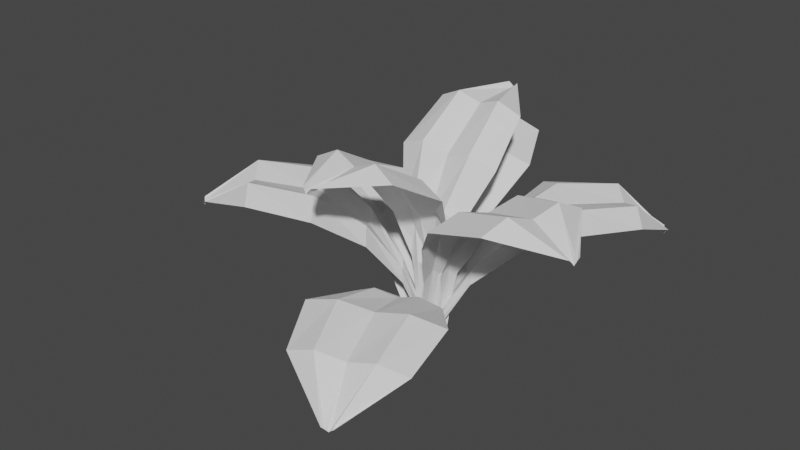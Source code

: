 # Source: fern.blend  (saved by Blender 2.80.75; exported with 4.5.12 LTS)
import bpy
from mathutils import Matrix  # noqa: F401  (used for matrix-valued properties, if any)

bpy.ops.wm.read_factory_settings(use_empty=True)
scene = bpy.context.scene
scene.name = 'Scene'

# ---- collections
col_collection = bpy.data.collections.new('Collection'); scene.collection.children.link(col_collection)

# ---- world
world_world = bpy.data.worlds.new('World'); scene.world = world_world
world_world.use_nodes = True; world_world.node_tree.nodes.clear()
_N = world_world.node_tree.nodes; _L = world_world.node_tree.links
n0 = _N.new('ShaderNodeOutputWorld'); n0.name = 'World Output'; n0.location = (300, 300)
n1 = _N.new('ShaderNodeBackground'); n1.name = 'Background'; n1.location = (10, 300)
n1.inputs[0].default_value = (0.05088, 0.05088, 0.05088, 1.0)
_L.new(n1.outputs[0], n0.inputs[0])
n0.is_active_output = True
world_world.color = (0.05088, 0.05088, 0.05088)
world_world.use_sun_shadow = False
world_world.sun_shadow_jitter_overblur = 0.0

# ---- meshes
me_plane_007 = bpy.data.meshes.new('Plane.007')
me_plane_007.from_pydata([(0.1874, 0.1812, 0.5238), (0.09061, -0.1427, 0.5313), (1.627, -0.3546, 1.403), (1.599, -0.4473, 1.405), (0.8447, 0.4091, 1.323), (0.5253, -0.6595, 1.347), (1.039, -0.7169, 1.502), (1.307, 0.182, 1.481), (0.4479, 0.3115, 0.9722), (0.2426, -0.3752, 0.9881), (0.05276, 0.1955, -0.002309), (-0.0365, -0.1031, 0.004606), (0.1389, 0.01994, 0.5539), (1.613, -0.4023, 1.351), (0.6849, -0.1246, 1.361), (1.173, -0.2668, 1.518), (0.3451, -0.03122, 1.007), (0.008131, 0.04622, 0.001149), (1.62, -0.3784, 1.381), (0.7643, 0.1445, 1.431), (1.24, -0.04016, 1.589), (0.396, 0.1423, 1.079), (0.1626, 0.1028, 0.6281), (0.03044, 0.1209, -0.0002723), (0.1142, -0.05915, 0.6318), (-0.01419, -0.02844, 0.003185), (1.606, -0.4247, 1.382), (0.6046, -0.3898, 1.443), (1.105, -0.4897, 1.599), (0.2934, -0.201, 1.087), (-0.2143, 0.1856, 0.5121), (0.1107, 0.2787, 0.5117), (-0.5402, 1.766, 1.239), (-0.4471, 1.792, 1.239), (-0.7629, 0.6929, 1.263), (0.3097, 0.9999, 1.261), (0.0813, 1.476, 1.369), (-0.821, 1.218, 1.371), (-0.4658, 0.3781, 0.9429), (0.2234, 0.5754, 0.942), (-0.1521, 0.01365, 0.0005648), (0.1476, 0.09946, 0.0001467), (-0.05237, 0.2343, 0.5381), (-0.4925, 1.775, 1.186), (-0.2272, 0.8485, 1.288), (-0.3704, 1.349, 1.396), (-0.1218, 0.4789, 0.9687), (-0.002247, 0.05656, 0.0003557), (-0.5164, 1.771, 1.217), (-0.4969, 0.7778, 1.365), (-0.5976, 1.291, 1.473), (-0.2957, 0.4356, 1.045), (-0.1353, 0.2171, 0.6141), (-0.07719, 0.03513, 0.0007671), (0.02726, 0.2636, 0.6139), (0.07268, 0.07803, 0.0005581), (-0.4699, 1.784, 1.216), (0.03934, 0.9313, 1.364), (-0.1465, 1.42, 1.472), (0.04887, 0.5343, 1.044), (-0.3977, 0.004307, 0.4073), (-0.2936, 0.326, 0.4036), (-2.038, 0.6626, 0.4867), (-2.009, 0.7547, 0.4856), (-1.344, -0.09279, 0.8726), (-1.001, 0.9687, 0.8602), (-1.527, 1.045, 0.7688), (-1.816, 0.1517, 0.7792), (-0.8311, -0.05098, 0.7154), (-0.6106, 0.6311, 0.7075), (-0.05369, -0.09782, -0.0006233), (0.04223, 0.1988, -0.004085), (-0.3567, 0.169, 0.429), (-2.001, 0.7009, 0.4388), (-1.184, 0.4418, 0.89), (-1.683, 0.602, 0.7976), (-0.7319, 0.2939, 0.735), (-0.00573, 0.0505, -0.002354), (-2.021, 0.6823, 0.4662), (-1.302, 0.1876, 0.9612), (-1.787, 0.3899, 0.8683), (-0.8191, 0.1345, 0.8051), (-0.4147, 0.09973, 0.4981), (-0.02984, -0.02362, -0.001213), (-0.3627, 0.2606, 0.4962), (0.01812, 0.1247, -0.002944), (-2.007, 0.7283, 0.4656), (-1.13, 0.7183, 0.955), (-1.642, 0.8364, 0.8631), (-0.7088, 0.4756, 0.8011), (0.1364, 0.02062, 0.5472), (-0.1466, 0.03793, 0.5452), (-0.0523, -1.265, 1.747), (-0.1333, -1.26, 1.746), (0.4328, -0.3656, 1.464), (-0.5011, -0.3085, 1.457), (-0.4569, -0.7718, 1.725), (0.3287, -0.8198, 1.731), (0.285, -0.09309, 1.037), (-0.3151, -0.05639, 1.033), (0.13, 0.0317, 0.004104), (-0.131, 0.04766, 0.002216), (-0.004911, 0.03554, 0.5717), (-0.0932, -1.275, 1.695), (-0.03393, -0.3308, 1.486), (-0.06392, -0.7895, 1.754), (-0.01481, -0.06847, 1.061), (-0.0005432, 0.03968, 0.00316), (-0.07272, -1.269, 1.725), (0.2001, -0.3269, 1.562), (0.1331, -0.7834, 1.829), (0.1358, -0.05953, 1.136), (0.06642, 0.04933, 0.6461), (0.06471, 0.03576, 0.003931), (-0.0751, 0.05799, 0.6451), (-0.06579, 0.04374, 0.002987), (-0.1132, -1.267, 1.724), (-0.2668, -0.2984, 1.558), (-0.2597, -0.7594, 1.826), (-0.1643, -0.04118, 1.134)], [], [(28, 6, 3, 26), (29, 9, 5, 27), (27, 5, 6, 28), (24, 1, 9, 29), (22, 0, 10, 23), (24, 12, 17, 25), (22, 12, 16, 21), (19, 14, 15, 20), (21, 16, 14, 19), (20, 15, 13, 18), (7, 20, 18, 2), (8, 21, 19, 4), (4, 19, 20, 7), (0, 22, 21, 8), (12, 22, 23, 17), (1, 24, 25, 11), (12, 24, 29, 16), (14, 27, 28, 15), (16, 29, 27, 14), (15, 28, 26, 13), (58, 36, 33, 56), (59, 39, 35, 57), (57, 35, 36, 58), (54, 31, 39, 59), (52, 30, 40, 53), (54, 42, 47, 55), (52, 42, 46, 51), (49, 44, 45, 50), (51, 46, 44, 49), (50, 45, 43, 48), (37, 50, 48, 32), (38, 51, 49, 34), (34, 49, 50, 37), (30, 52, 51, 38), (42, 52, 53, 47), (31, 54, 55, 41), (42, 54, 59, 46), (44, 57, 58, 45), (46, 59, 57, 44), (45, 58, 56, 43), (88, 66, 63, 86), (89, 69, 65, 87), (87, 65, 66, 88), (84, 61, 69, 89), (82, 60, 70, 83), (84, 72, 77, 85), (82, 72, 76, 81), (79, 74, 75, 80), (81, 76, 74, 79), (80, 75, 73, 78), (67, 80, 78, 62), (68, 81, 79, 64), (64, 79, 80, 67), (60, 82, 81, 68), (72, 82, 83, 77), (61, 84, 85, 71), (72, 84, 89, 76), (74, 87, 88, 75), (76, 89, 87, 74), (75, 88, 86, 73), (118, 96, 93, 116), (119, 99, 95, 117), (117, 95, 96, 118), (114, 91, 99, 119), (112, 90, 100, 113), (114, 102, 107, 115), (112, 102, 106, 111), (109, 104, 105, 110), (111, 106, 104, 109), (110, 105, 103, 108), (97, 110, 108, 92), (98, 111, 109, 94), (94, 109, 110, 97), (90, 112, 111, 98), (102, 112, 113, 107), (91, 114, 115, 101), (102, 114, 119, 106), (104, 117, 118, 105), (106, 119, 117, 104), (105, 118, 116, 103)])
_uv = me_plane_007.uv_layers.new(name='UVMap')
_uv.uv.foreach_set('vector', [0.75, 0.766, 1.0, 0.766, 1.0, 1.0, 0.75, 1.0, 0.75, 0.25, 1.0, 0.25, 1.0, 0.5, 0.75, 0.5, 0.75, 0.5, 1.0, 0.5, 1.0, 0.766, 0.75, 0.766, 0.75, 0.0, 1.0, 0.0, 1.0, 0.25, 0.75, 0.25, 0.25, 0.0, 0.0, 0.0, 0.0, 0.0, 0.25, 0.0, 0.75, 0.0, 0.5, 0.0, 0.5, 0.0, 0.75, 0.0, 0.25, 0.0, 0.5, 0.0, 0.5, 0.25, 0.25, 0.25, 0.25, 0.5, 0.5, 0.5, 0.5, 0.766, 0.25, 0.766, 0.25, 0.25, 0.5, 0.25, 0.5, 0.5, 0.25, 0.5, 0.25, 0.766, 0.5, 0.766, 0.5, 1.0, 0.25, 1.0, 0.0, 0.766, 0.25, 0.766, 0.25, 1.0, 0.0, 1.0, 0.0, 0.25, 0.25, 0.25, 0.25, 0.5, 0.0, 0.5, 0.0, 0.5, 0.25, 0.5, 0.25, 0.766, 0.0, 0.766, 0.0, 0.0, 0.25, 0.0, 0.25, 0.25, 0.0, 0.25, 0.5, 0.0, 0.25, 0.0, 0.25, 0.0, 0.5, 0.0, 1.0, 0.0, 0.75, 0.0, 0.75, 0.0, 1.0, 0.0, 0.5, 0.0, 0.75, 0.0, 0.75, 0.25, 0.5, 0.25, 0.5, 0.5, 0.75, 0.5, 0.75, 0.766, 0.5, 0.766, 0.5, 0.25, 0.75, 0.25, 0.75, 0.5, 0.5, 0.5, 0.5, 0.766, 0.75, 0.766, 0.75, 1.0, 0.5, 1.0, 0.75, 0.766, 1.0, 0.766, 1.0, 1.0, 0.75, 1.0, 0.75, 0.25, 1.0, 0.25, 1.0, 0.5, 0.75, 0.5, 0.75, 0.5, 1.0, 0.5, 1.0, 0.766, 0.75, 0.766, 0.75, 0.0, 1.0, 0.0, 1.0, 0.25, 0.75, 0.25, 0.25, 0.0, 0.0, 0.0, 0.0, 0.0, 0.25, 0.0, 0.75, 0.0, 0.5, 0.0, 0.5, 0.0, 0.75, 0.0, 0.25, 0.0, 0.5, 0.0, 0.5, 0.25, 0.25, 0.25, 0.25, 0.5, 0.5, 0.5, 0.5, 0.766, 0.25, 0.766, 0.25, 0.25, 0.5, 0.25, 0.5, 0.5, 0.25, 0.5, 0.25, 0.766, 0.5, 0.766, 0.5, 1.0, 0.25, 1.0, 0.0, 0.766, 0.25, 0.766, 0.25, 1.0, 0.0, 1.0, 0.0, 0.25, 0.25, 0.25, 0.25, 0.5, 0.0, 0.5, 0.0, 0.5, 0.25, 0.5, 0.25, 0.766, 0.0, 0.766, 0.0, 0.0, 0.25, 0.0, 0.25, 0.25, 0.0, 0.25, 0.5, 0.0, 0.25, 0.0, 0.25, 0.0, 0.5, 0.0, 1.0, 0.0, 0.75, 0.0, 0.75, 0.0, 1.0, 0.0, 0.5, 0.0, 0.75, 0.0, 0.75, 0.25, 0.5, 0.25, 0.5, 0.5, 0.75, 0.5, 0.75, 0.766, 0.5, 0.766, 0.5, 0.25, 0.75, 0.25, 0.75, 0.5, 0.5, 0.5, 0.5, 0.766, 0.75, 0.766, 0.75, 1.0, 0.5, 1.0, 0.75, 0.766, 1.0, 0.766, 1.0, 1.0, 0.75, 1.0, 0.75, 0.25, 1.0, 0.25, 1.0, 0.5, 0.75, 0.5, 0.75, 0.5, 1.0, 0.5, 1.0, 0.766, 0.75, 0.766, 0.75, 0.0, 1.0, 0.0, 1.0, 0.25, 0.75, 0.25, 0.25, 0.0, 0.0, 0.0, 0.0, 0.0, 0.25, 0.0, 0.75, 0.0, 0.5, 0.0, 0.5, 0.0, 0.75, 0.0, 0.25, 0.0, 0.5, 0.0, 0.5, 0.25, 0.25, 0.25, 0.25, 0.5, 0.5, 0.5, 0.5, 0.766, 0.25, 0.766, 0.25, 0.25, 0.5, 0.25, 0.5, 0.5, 0.25, 0.5, 0.25, 0.766, 0.5, 0.766, 0.5, 1.0, 0.25, 1.0, 0.0, 0.766, 0.25, 0.766, 0.25, 1.0, 0.0, 1.0, 0.0, 0.25, 0.25, 0.25, 0.25, 0.5, 0.0, 0.5, 0.0, 0.5, 0.25, 0.5, 0.25, 0.766, 0.0, 0.766, 0.0, 0.0, 0.25, 0.0, 0.25, 0.25, 0.0, 0.25, 0.5, 0.0, 0.25, 0.0, 0.25, 0.0, 0.5, 0.0, 1.0, 0.0, 0.75, 0.0, 0.75, 0.0, 1.0, 0.0, 0.5, 0.0, 0.75, 0.0, 0.75, 0.25, 0.5, 0.25, 0.5, 0.5, 0.75, 0.5, 0.75, 0.766, 0.5, 0.766, 0.5, 0.25, 0.75, 0.25, 0.75, 0.5, 0.5, 0.5, 0.5, 0.766, 0.75, 0.766, 0.75, 1.0, 0.5, 1.0, 0.75, 0.766, 1.0, 0.766, 1.0, 1.0, 0.75, 1.0, 0.75, 0.25, 1.0, 0.25, 1.0, 0.5, 0.75, 0.5, 0.75, 0.5, 1.0, 0.5, 1.0, 0.766, 0.75, 0.766, 0.75, 0.0, 1.0, 0.0, 1.0, 0.25, 0.75, 0.25, 0.25, 0.0, 0.0, 0.0, 0.0, 0.0, 0.25, 0.0, 0.75, 0.0, 0.5, 0.0, 0.5, 0.0, 0.75, 0.0, 0.25, 0.0, 0.5, 0.0, 0.5, 0.25, 0.25, 0.25, 0.25, 0.5, 0.5, 0.5, 0.5, 0.766, 0.25, 0.766, 0.25, 0.25, 0.5, 0.25, 0.5, 0.5, 0.25, 0.5, 0.25, 0.766, 0.5, 0.766, 0.5, 1.0, 0.25, 1.0, 0.0, 0.766, 0.25, 0.766, 0.25, 1.0, 0.0, 1.0, 0.0, 0.25, 0.25, 0.25, 0.25, 0.5, 0.0, 0.5, 0.0, 0.5, 0.25, 0.5, 0.25, 0.766, 0.0, 0.766, 0.0, 0.0, 0.25, 0.0, 0.25, 0.25, 0.0, 0.25, 0.5, 0.0, 0.25, 0.0, 0.25, 0.0, 0.5, 0.0, 1.0, 0.0, 0.75, 0.0, 0.75, 0.0, 1.0, 0.0, 0.5, 0.0, 0.75, 0.0, 0.75, 0.25, 0.5, 0.25, 0.5, 0.5, 0.75, 0.5, 0.75, 0.766, 0.5, 0.766, 0.5, 0.25, 0.75, 0.25, 0.75, 0.5, 0.5, 0.5, 0.5, 0.766, 0.75, 0.766, 0.75, 1.0, 0.5, 1.0])
me_plane_007.use_remesh_fix_poles = True
me_plane_007.use_remesh_preserve_attributes = False
me_plane_007.use_mirror_vertex_groups = False
me_plane_007.update()
me_plane_008 = bpy.data.meshes.new('Plane.008')
me_plane_008.from_pydata([(-0.1418, 0.006282, 0.5449), (0.1418, 0.006282, 0.5449), (-0.04058, 1.155, 1.886), (0.04058, 1.155, 1.886), (-0.4678, 0.2665, 1.495), (0.4678, 0.2665, 1.495), (0.3935, 0.6926, 1.814), (-0.3935, 0.6926, 1.814), (-0.3006, 0.05401, 1.043), (0.3006, 0.05401, 1.043), (-0.1307, 0.0579, 0.004208), (0.1307, 0.0579, 0.004208), (-1.118e-08, -0.002868, 0.5696), (0.0, 1.173, 1.836), (0.0, 0.2574, 1.52), (0.0, 0.6834, 1.838), (0.0, 0.04486, 1.067), (0.0, 0.0579, 0.004208), (-0.02029, 1.163, 1.864), (-0.2339, 0.2309, 1.591), (-0.1968, 0.657, 1.91), (-0.1503, 0.01839, 1.139), (-0.0709, -0.02933, 0.6409), (-0.06537, 0.05779, 0.004497), (0.0709, -0.02933, 0.6409), (0.06537, 0.05779, 0.004497), (0.02029, 1.163, 1.864), (0.2339, 0.2309, 1.591), (0.1968, 0.657, 1.91), (0.1503, 0.01839, 1.139), (-0.08431, -0.209, 0.5033), (-0.2835, 0.06411, 0.4962), (-1.495, -1.072, 1.132), (-1.552, -0.994, 1.13), (-0.4147, -0.9124, 1.223), (-1.072, -0.01126, 1.199), (-1.446, -0.3916, 1.279), (-0.8931, -1.15, 1.298), (-0.2033, -0.5193, 0.9222), (-0.6257, 0.05976, 0.907), (0.08553, -0.08192, 0.003178), (-0.09815, 0.1699, -0.003403), (-0.1872, -0.07419, 0.5258), (-1.517, -1.03, 1.079), (-0.7467, -0.4636, 1.237), (-1.173, -0.7724, 1.314), (-0.4178, -0.2315, 0.9406), (-0.006309, 0.044, -0.0001127), (-1.507, -1.051, 1.109), (-0.5919, -0.6939, 1.319), (-1.044, -0.967, 1.395), (-0.3218, -0.3813, 1.02), (-0.147, -0.1475, 0.6029), (0.03957, -0.01898, 0.001837), (-0.2466, -0.01094, 0.5994), (-0.05227, 0.1069, -0.001453), (-1.535, -1.012, 1.108), (-0.9206, -0.2433, 1.307), (-1.321, -0.5879, 1.385), (-0.533, -0.09178, 1.012), (0.06657, 0.4, 0.4456), (0.32, 0.1764, 0.4558), (1.299, 1.629, 0.7664), (1.372, 1.565, 0.7694), (0.2921, 1.269, 1.007), (1.128, 0.5312, 1.041), (1.414, 0.9879, 1.018), (0.7107, 1.609, 0.9891), (0.1486, 0.7953, 0.7961), (0.6858, 0.3212, 0.8179), (-0.1121, 0.1569, -0.006218), (0.1215, -0.04935, 0.003255), (0.1983, 0.295, 0.4756), (1.325, 1.583, 0.7178), (0.7151, 0.907, 1.049), (1.067, 1.305, 1.028), (0.4222, 0.5651, 0.8319), (0.00469, 0.05376, -0.001481), (1.313, 1.607, 0.7457), (0.5206, 1.111, 1.113), (0.906, 1.48, 1.093), (0.3024, 0.7034, 0.8985), (0.1494, 0.3707, 0.5451), (-0.05367, 0.1054, -0.003558), (0.2761, 0.2589, 0.5502), (0.06316, 0.002287, 0.001178), (1.349, 1.575, 0.7472), (0.9387, 0.7423, 1.13), (1.258, 1.17, 1.107), (0.571, 0.4663, 0.9094), (0.2879, -0.2461, 0.3951), (-0.03124, -0.3579, 0.3995), (0.7579, -1.952, 0.4386), (0.6666, -1.984, 0.4399), (0.9513, -0.9469, 0.8317), (-0.1015, -1.316, 0.8463), (0.1533, -1.779, 0.7413), (1.039, -1.469, 0.729), (0.6032, -0.5617, 0.6898), (-0.07336, -0.7987, 0.6992), (0.149, 0.09471, -0.004532), (-0.1453, -0.008344, -0.0004367), (0.1326, -0.3135, 0.4206), (0.7036, -1.945, 0.3924), (0.4292, -1.143, 0.8623), (0.6004, -1.636, 0.7584), (0.2692, -0.6916, 0.7178), (0.001843, 0.04318, -0.002484), (0.7314, -1.95, 0.4189), (0.705, -1.084, 0.926), (0.8344, -1.591, 0.8227), (0.4509, -0.6655, 0.7828), (0.2249, -0.3186, 0.4869), (0.07545, 0.06881, -0.003235), (0.06539, -0.3745, 0.4891), (-0.07167, 0.01729, -0.001188), (0.6857, -1.966, 0.4195), (0.1786, -1.268, 0.9333), (0.3915, -1.746, 0.8289), (0.1126, -0.7839, 0.7876)], [], [(28, 6, 3, 26), (29, 9, 5, 27), (27, 5, 6, 28), (24, 1, 9, 29), (22, 0, 10, 23), (24, 12, 17, 25), (22, 12, 16, 21), (19, 14, 15, 20), (21, 16, 14, 19), (20, 15, 13, 18), (7, 20, 18, 2), (8, 21, 19, 4), (4, 19, 20, 7), (0, 22, 21, 8), (12, 22, 23, 17), (1, 24, 25, 11), (12, 24, 29, 16), (14, 27, 28, 15), (16, 29, 27, 14), (15, 28, 26, 13), (58, 36, 33, 56), (59, 39, 35, 57), (57, 35, 36, 58), (54, 31, 39, 59), (52, 30, 40, 53), (54, 42, 47, 55), (52, 42, 46, 51), (49, 44, 45, 50), (51, 46, 44, 49), (50, 45, 43, 48), (37, 50, 48, 32), (38, 51, 49, 34), (34, 49, 50, 37), (30, 52, 51, 38), (42, 52, 53, 47), (31, 54, 55, 41), (42, 54, 59, 46), (44, 57, 58, 45), (46, 59, 57, 44), (45, 58, 56, 43), (88, 66, 63, 86), (89, 69, 65, 87), (87, 65, 66, 88), (84, 61, 69, 89), (82, 60, 70, 83), (84, 72, 77, 85), (82, 72, 76, 81), (79, 74, 75, 80), (81, 76, 74, 79), (80, 75, 73, 78), (67, 80, 78, 62), (68, 81, 79, 64), (64, 79, 80, 67), (60, 82, 81, 68), (72, 82, 83, 77), (61, 84, 85, 71), (72, 84, 89, 76), (74, 87, 88, 75), (76, 89, 87, 74), (75, 88, 86, 73), (118, 96, 93, 116), (119, 99, 95, 117), (117, 95, 96, 118), (114, 91, 99, 119), (112, 90, 100, 113), (114, 102, 107, 115), (112, 102, 106, 111), (109, 104, 105, 110), (111, 106, 104, 109), (110, 105, 103, 108), (97, 110, 108, 92), (98, 111, 109, 94), (94, 109, 110, 97), (90, 112, 111, 98), (102, 112, 113, 107), (91, 114, 115, 101), (102, 114, 119, 106), (104, 117, 118, 105), (106, 119, 117, 104), (105, 118, 116, 103)])
_uv = me_plane_008.uv_layers.new(name='UVMap')
_uv.uv.foreach_set('vector', [0.75, 0.766, 1.0, 0.766, 1.0, 1.0, 0.75, 1.0, 0.75, 0.25, 1.0, 0.25, 1.0, 0.5, 0.75, 0.5, 0.75, 0.5, 1.0, 0.5, 1.0, 0.766, 0.75, 0.766, 0.75, 0.0, 1.0, 0.0, 1.0, 0.25, 0.75, 0.25, 0.25, 0.0, 0.0, 0.0, 0.0, 0.0, 0.25, 0.0, 0.75, 0.0, 0.5, 0.0, 0.5, 0.0, 0.75, 0.0, 0.25, 0.0, 0.5, 0.0, 0.5, 0.25, 0.25, 0.25, 0.25, 0.5, 0.5, 0.5, 0.5, 0.766, 0.25, 0.766, 0.25, 0.25, 0.5, 0.25, 0.5, 0.5, 0.25, 0.5, 0.25, 0.766, 0.5, 0.766, 0.5, 1.0, 0.25, 1.0, 0.0, 0.766, 0.25, 0.766, 0.25, 1.0, 0.0, 1.0, 0.0, 0.25, 0.25, 0.25, 0.25, 0.5, 0.0, 0.5, 0.0, 0.5, 0.25, 0.5, 0.25, 0.766, 0.0, 0.766, 0.0, 0.0, 0.25, 0.0, 0.25, 0.25, 0.0, 0.25, 0.5, 0.0, 0.25, 0.0, 0.25, 0.0, 0.5, 0.0, 1.0, 0.0, 0.75, 0.0, 0.75, 0.0, 1.0, 0.0, 0.5, 0.0, 0.75, 0.0, 0.75, 0.25, 0.5, 0.25, 0.5, 0.5, 0.75, 0.5, 0.75, 0.766, 0.5, 0.766, 0.5, 0.25, 0.75, 0.25, 0.75, 0.5, 0.5, 0.5, 0.5, 0.766, 0.75, 0.766, 0.75, 1.0, 0.5, 1.0, 0.75, 0.766, 1.0, 0.766, 1.0, 1.0, 0.75, 1.0, 0.75, 0.25, 1.0, 0.25, 1.0, 0.5, 0.75, 0.5, 0.75, 0.5, 1.0, 0.5, 1.0, 0.766, 0.75, 0.766, 0.75, 0.0, 1.0, 0.0, 1.0, 0.25, 0.75, 0.25, 0.25, 0.0, 0.0, 0.0, 0.0, 0.0, 0.25, 0.0, 0.75, 0.0, 0.5, 0.0, 0.5, 0.0, 0.75, 0.0, 0.25, 0.0, 0.5, 0.0, 0.5, 0.25, 0.25, 0.25, 0.25, 0.5, 0.5, 0.5, 0.5, 0.766, 0.25, 0.766, 0.25, 0.25, 0.5, 0.25, 0.5, 0.5, 0.25, 0.5, 0.25, 0.766, 0.5, 0.766, 0.5, 1.0, 0.25, 1.0, 0.0, 0.766, 0.25, 0.766, 0.25, 1.0, 0.0, 1.0, 0.0, 0.25, 0.25, 0.25, 0.25, 0.5, 0.0, 0.5, 0.0, 0.5, 0.25, 0.5, 0.25, 0.766, 0.0, 0.766, 0.0, 0.0, 0.25, 0.0, 0.25, 0.25, 0.0, 0.25, 0.5, 0.0, 0.25, 0.0, 0.25, 0.0, 0.5, 0.0, 1.0, 0.0, 0.75, 0.0, 0.75, 0.0, 1.0, 0.0, 0.5, 0.0, 0.75, 0.0, 0.75, 0.25, 0.5, 0.25, 0.5, 0.5, 0.75, 0.5, 0.75, 0.766, 0.5, 0.766, 0.5, 0.25, 0.75, 0.25, 0.75, 0.5, 0.5, 0.5, 0.5, 0.766, 0.75, 0.766, 0.75, 1.0, 0.5, 1.0, 0.75, 0.766, 1.0, 0.766, 1.0, 1.0, 0.75, 1.0, 0.75, 0.25, 1.0, 0.25, 1.0, 0.5, 0.75, 0.5, 0.75, 0.5, 1.0, 0.5, 1.0, 0.766, 0.75, 0.766, 0.75, 0.0, 1.0, 0.0, 1.0, 0.25, 0.75, 0.25, 0.25, 0.0, 0.0, 0.0, 0.0, 0.0, 0.25, 0.0, 0.75, 0.0, 0.5, 0.0, 0.5, 0.0, 0.75, 0.0, 0.25, 0.0, 0.5, 0.0, 0.5, 0.25, 0.25, 0.25, 0.25, 0.5, 0.5, 0.5, 0.5, 0.766, 0.25, 0.766, 0.25, 0.25, 0.5, 0.25, 0.5, 0.5, 0.25, 0.5, 0.25, 0.766, 0.5, 0.766, 0.5, 1.0, 0.25, 1.0, 0.0, 0.766, 0.25, 0.766, 0.25, 1.0, 0.0, 1.0, 0.0, 0.25, 0.25, 0.25, 0.25, 0.5, 0.0, 0.5, 0.0, 0.5, 0.25, 0.5, 0.25, 0.766, 0.0, 0.766, 0.0, 0.0, 0.25, 0.0, 0.25, 0.25, 0.0, 0.25, 0.5, 0.0, 0.25, 0.0, 0.25, 0.0, 0.5, 0.0, 1.0, 0.0, 0.75, 0.0, 0.75, 0.0, 1.0, 0.0, 0.5, 0.0, 0.75, 0.0, 0.75, 0.25, 0.5, 0.25, 0.5, 0.5, 0.75, 0.5, 0.75, 0.766, 0.5, 0.766, 0.5, 0.25, 0.75, 0.25, 0.75, 0.5, 0.5, 0.5, 0.5, 0.766, 0.75, 0.766, 0.75, 1.0, 0.5, 1.0, 0.75, 0.766, 1.0, 0.766, 1.0, 1.0, 0.75, 1.0, 0.75, 0.25, 1.0, 0.25, 1.0, 0.5, 0.75, 0.5, 0.75, 0.5, 1.0, 0.5, 1.0, 0.766, 0.75, 0.766, 0.75, 0.0, 1.0, 0.0, 1.0, 0.25, 0.75, 0.25, 0.25, 0.0, 0.0, 0.0, 0.0, 0.0, 0.25, 0.0, 0.75, 0.0, 0.5, 0.0, 0.5, 0.0, 0.75, 0.0, 0.25, 0.0, 0.5, 0.0, 0.5, 0.25, 0.25, 0.25, 0.25, 0.5, 0.5, 0.5, 0.5, 0.766, 0.25, 0.766, 0.25, 0.25, 0.5, 0.25, 0.5, 0.5, 0.25, 0.5, 0.25, 0.766, 0.5, 0.766, 0.5, 1.0, 0.25, 1.0, 0.0, 0.766, 0.25, 0.766, 0.25, 1.0, 0.0, 1.0, 0.0, 0.25, 0.25, 0.25, 0.25, 0.5, 0.0, 0.5, 0.0, 0.5, 0.25, 0.5, 0.25, 0.766, 0.0, 0.766, 0.0, 0.0, 0.25, 0.0, 0.25, 0.25, 0.0, 0.25, 0.5, 0.0, 0.25, 0.0, 0.25, 0.0, 0.5, 0.0, 1.0, 0.0, 0.75, 0.0, 0.75, 0.0, 1.0, 0.0, 0.5, 0.0, 0.75, 0.0, 0.75, 0.25, 0.5, 0.25, 0.5, 0.5, 0.75, 0.5, 0.75, 0.766, 0.5, 0.766, 0.5, 0.25, 0.75, 0.25, 0.75, 0.5, 0.5, 0.5, 0.5, 0.766, 0.75, 0.766, 0.75, 1.0, 0.5, 1.0])
me_plane_008.use_remesh_fix_poles = True
me_plane_008.use_remesh_preserve_attributes = False
me_plane_008.use_mirror_vertex_groups = False
me_plane_008.update()

# ---- objects
ob_plane_007 = bpy.data.objects.new('Plane.007', me_plane_007)
ob_plane_000 = bpy.data.objects.new('Plane.000', me_plane_008)

# ---- transforms, parenting, visibility, modifiers, constraints
ob_plane_007.location = (0.0, 0.0, 0.0)
ob_plane_007.lineart.crease_threshold = 0.0
ob_plane_000.location = (0.0, 0.0, 0.0)
ob_plane_000.lineart.crease_threshold = 0.0

# ---- collection membership
col_collection.objects.link(ob_plane_007)
col_collection.objects.link(ob_plane_000)

# ---- scene / render settings (as saved in the file)
scene.frame_start = 1; scene.frame_end = 250; scene.frame_set(1)
scene.render.engine = 'BLENDER_EEVEE_NEXT'
scene.cycles.use_denoising = False
scene.cycles.samples = 128
scene.cycles.sampling_pattern = 'TABULATED_SOBOL'
scene.cycles.use_adaptive_sampling = False
scene.cycles.use_light_tree = False
scene.view_settings.view_transform = 'Filmic'
bpy.context.view_layer.update()

# ---- added for rendering (the .blend has no active camera and no usable light): camera, sun
cam_auto = bpy.data.cameras.new('AutoCamera')
cam_auto.lens = 50.0
cam_auto.sensor_width = 36.0
cam_auto.clip_end = 1000.0
ob_auto_camera = bpy.data.objects.new('AutoCamera', cam_auto)
scene.collection.objects.link(ob_auto_camera)
ob_auto_camera.location = (4.97578, -6.31348, 5.09704)
ob_auto_camera.rotation_euler = (1.09748, -7.21219e-08, 0.694738)
scene.camera = ob_auto_camera
light_auto_sun = bpy.data.lights.new('AutoSun', 'SUN')
light_auto_sun.energy = 3.0
light_auto_sun.angle = 0.0523599
ob_auto_sun = bpy.data.objects.new('AutoSun', light_auto_sun)
scene.collection.objects.link(ob_auto_sun)
ob_auto_sun.rotation_euler = (0.872665, 0.174533, 0.523599)
bpy.context.view_layer.update()
